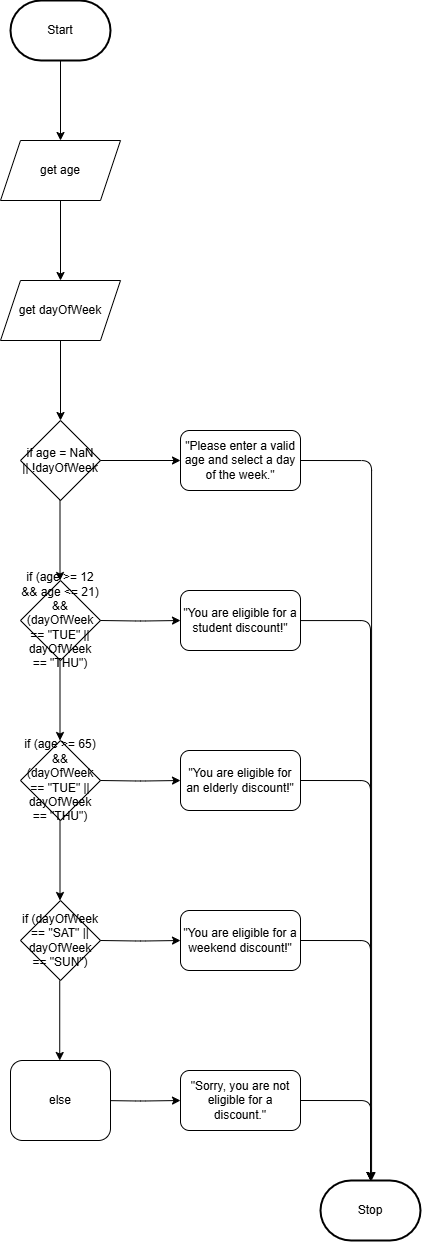

The diagram above was exported from draw.io. Its source (the exported page's mxGraphModel, read from the mxfile embedded in the PNG):
<mxGraphModel dx="686" dy="511" grid="1" gridSize="10" guides="1" tooltips="1" connect="1" arrows="1" fold="1" page="1" pageScale="1" pageWidth="850" pageHeight="1100" math="0" shadow="0">
  <root>
    <mxCell id="0" />
    <mxCell id="1" parent="0" />
    <mxCell id="4" style="edgeStyle=none;html=1;exitX=0.5;exitY=1;exitDx=0;exitDy=0;exitPerimeter=0;entryX=0.5;entryY=0;entryDx=0;entryDy=0;" parent="1" source="5" edge="1">
      <mxGeometry relative="1" as="geometry">
        <mxPoint x="230" y="210" as="targetPoint" />
      </mxGeometry>
    </mxCell>
    <mxCell id="5" value="Start" style="strokeWidth=2;html=1;shape=mxgraph.flowchart.terminator;whiteSpace=wrap;" parent="1" vertex="1">
      <mxGeometry x="180" y="70" width="100" height="60" as="geometry" />
    </mxCell>
    <mxCell id="6" style="edgeStyle=none;html=1;exitX=0.5;exitY=1;exitDx=0;exitDy=0;entryX=0.5;entryY=0;entryDx=0;entryDy=0;" parent="1" target="7" edge="1">
      <mxGeometry relative="1" as="geometry">
        <mxPoint x="230" y="410" as="sourcePoint" />
      </mxGeometry>
    </mxCell>
    <mxCell id="7" value="if age = NaN&lt;div&gt;|| !dayOfWeek&lt;/div&gt;" style="rhombus;whiteSpace=wrap;html=1;" parent="1" vertex="1">
      <mxGeometry x="190" y="490" width="80" height="80" as="geometry" />
    </mxCell>
    <mxCell id="8" style="edgeStyle=orthogonalEdgeStyle;html=1;exitX=1;exitY=0.5;exitDx=0;exitDy=0;entryX=0;entryY=0.5;entryDx=0;entryDy=0;" parent="1" source="7" target="11" edge="1">
      <mxGeometry relative="1" as="geometry">
        <mxPoint x="410" y="460" as="targetPoint" />
      </mxGeometry>
    </mxCell>
    <mxCell id="9" value="get age" style="shape=parallelogram;perimeter=parallelogramPerimeter;whiteSpace=wrap;html=1;fixedSize=1;" parent="1" vertex="1">
      <mxGeometry x="170" y="210" width="120" height="60" as="geometry" />
    </mxCell>
    <mxCell id="10" style="edgeStyle=orthogonalEdgeStyle;html=1;exitX=1;exitY=0.5;exitDx=0;exitDy=0;entryX=0.5;entryY=0;entryDx=0;entryDy=0;entryPerimeter=0;" parent="1" source="11" edge="1" target="27">
      <mxGeometry relative="1" as="geometry">
        <mxPoint x="530" y="1240" as="targetPoint" />
        <mxPoint x="540" y="530" as="sourcePoint" />
        <Array as="points">
          <mxPoint x="541" y="530" />
          <mxPoint x="541" y="1250" />
        </Array>
      </mxGeometry>
    </mxCell>
    <mxCell id="11" value="&quot;Please enter a valid age and select a day of the week.&quot;" style="rounded=1;whiteSpace=wrap;html=1;" parent="1" vertex="1">
      <mxGeometry x="350" y="500" width="120" height="60" as="geometry" />
    </mxCell>
    <mxCell id="12" style="edgeStyle=none;html=1;exitX=0.5;exitY=1;exitDx=0;exitDy=0;entryX=0.5;entryY=0;entryDx=0;entryDy=0;" parent="1" edge="1">
      <mxGeometry relative="1" as="geometry">
        <mxPoint x="229.50000000000045" y="570" as="sourcePoint" />
        <mxPoint x="229.50000000000045" y="650" as="targetPoint" />
      </mxGeometry>
    </mxCell>
    <mxCell id="13" value="if (age &amp;gt;= 12 &amp;amp;&amp;amp; age &amp;lt;= 21) &amp;amp;&amp;amp; (dayOfWeek == &quot;TUE&quot; || dayOfWeek == &quot;THU&quot;)" style="rhombus;whiteSpace=wrap;html=1;" parent="1" vertex="1">
      <mxGeometry x="190" y="650" width="80" height="80" as="geometry" />
    </mxCell>
    <mxCell id="14" style="edgeStyle=orthogonalEdgeStyle;html=1;exitX=1;exitY=0.5;exitDx=0;exitDy=0;entryX=0;entryY=0.5;entryDx=0;entryDy=0;" parent="1" target="16" edge="1">
      <mxGeometry relative="1" as="geometry">
        <mxPoint x="410" y="620" as="targetPoint" />
        <mxPoint x="270" y="690" as="sourcePoint" />
      </mxGeometry>
    </mxCell>
    <mxCell id="15" style="edgeStyle=orthogonalEdgeStyle;html=1;entryX=0.5;entryY=0;entryDx=0;entryDy=0;entryPerimeter=0;" parent="1" source="16" edge="1" target="27">
      <mxGeometry relative="1" as="geometry">
        <mxPoint x="540" y="1100" as="targetPoint" />
      </mxGeometry>
    </mxCell>
    <mxCell id="16" value="&quot;You are eligible for a student discount!&quot;" style="rounded=1;whiteSpace=wrap;html=1;" parent="1" vertex="1">
      <mxGeometry x="350" y="660" width="120" height="60" as="geometry" />
    </mxCell>
    <mxCell id="17" style="edgeStyle=none;html=1;exitX=0.5;exitY=1;exitDx=0;exitDy=0;entryX=0.5;entryY=0;entryDx=0;entryDy=0;" parent="1" edge="1">
      <mxGeometry relative="1" as="geometry">
        <mxPoint x="229.50000000000045" y="730" as="sourcePoint" />
        <mxPoint x="229.50000000000045" y="810" as="targetPoint" />
      </mxGeometry>
    </mxCell>
    <mxCell id="18" value="if (age &amp;gt;= 65) &amp;amp;&amp;amp; (dayOfWeek == &quot;TUE&quot; || dayOfWeek == &quot;THU&quot;)" style="rhombus;whiteSpace=wrap;html=1;" parent="1" vertex="1">
      <mxGeometry x="190" y="810" width="80" height="80" as="geometry" />
    </mxCell>
    <mxCell id="19" style="edgeStyle=orthogonalEdgeStyle;html=1;exitX=1;exitY=0.5;exitDx=0;exitDy=0;entryX=0;entryY=0.5;entryDx=0;entryDy=0;" parent="1" target="21" edge="1">
      <mxGeometry relative="1" as="geometry">
        <mxPoint x="410" y="780" as="targetPoint" />
        <mxPoint x="270" y="850" as="sourcePoint" />
      </mxGeometry>
    </mxCell>
    <mxCell id="20" style="edgeStyle=orthogonalEdgeStyle;html=1;exitX=1;exitY=0.5;exitDx=0;exitDy=0;entryX=0.5;entryY=0;entryDx=0;entryDy=0;entryPerimeter=0;" parent="1" source="21" edge="1" target="27">
      <mxGeometry relative="1" as="geometry">
        <mxPoint x="540" y="1100" as="targetPoint" />
      </mxGeometry>
    </mxCell>
    <mxCell id="21" value="&quot;You are eligible for an elderly discount!&quot;" style="rounded=1;whiteSpace=wrap;html=1;" parent="1" vertex="1">
      <mxGeometry x="350" y="820" width="120" height="60" as="geometry" />
    </mxCell>
    <mxCell id="22" style="edgeStyle=none;html=1;exitX=0.5;exitY=1;exitDx=0;exitDy=0;entryX=0.5;entryY=0;entryDx=0;entryDy=0;" parent="1" edge="1">
      <mxGeometry relative="1" as="geometry">
        <mxPoint x="229.50000000000045" y="890" as="sourcePoint" />
        <mxPoint x="229.50000000000045" y="970" as="targetPoint" />
      </mxGeometry>
    </mxCell>
    <mxCell id="23" value="if (dayOfWeek == &quot;SAT&quot; || dayOfWeek == &quot;SUN&quot;)" style="rhombus;whiteSpace=wrap;html=1;" parent="1" vertex="1">
      <mxGeometry x="190" y="970" width="80" height="80" as="geometry" />
    </mxCell>
    <mxCell id="24" style="edgeStyle=orthogonalEdgeStyle;html=1;exitX=1;exitY=0.5;exitDx=0;exitDy=0;entryX=0;entryY=0.5;entryDx=0;entryDy=0;" parent="1" target="26" edge="1">
      <mxGeometry relative="1" as="geometry">
        <mxPoint x="410" y="940" as="targetPoint" />
        <mxPoint x="270" y="1010" as="sourcePoint" />
      </mxGeometry>
    </mxCell>
    <mxCell id="25" style="edgeStyle=orthogonalEdgeStyle;html=1;exitX=1;exitY=0.5;exitDx=0;exitDy=0;entryX=0.5;entryY=0;entryDx=0;entryDy=0;entryPerimeter=0;" parent="1" source="26" edge="1" target="27">
      <mxGeometry relative="1" as="geometry">
        <mxPoint x="540" y="1100" as="targetPoint" />
      </mxGeometry>
    </mxCell>
    <mxCell id="26" value="&quot;You are eligible for a weekend discount!&quot;" style="rounded=1;whiteSpace=wrap;html=1;" parent="1" vertex="1">
      <mxGeometry x="350" y="980" width="120" height="60" as="geometry" />
    </mxCell>
    <mxCell id="27" value="Stop" style="strokeWidth=2;html=1;shape=mxgraph.flowchart.terminator;whiteSpace=wrap;" parent="1" vertex="1">
      <mxGeometry x="490" y="1250" width="100" height="60" as="geometry" />
    </mxCell>
    <mxCell id="30" style="edgeStyle=none;html=1;exitX=0.5;exitY=1;exitDx=0;exitDy=0;exitPerimeter=0;entryX=0.5;entryY=0;entryDx=0;entryDy=0;" parent="1" edge="1">
      <mxGeometry relative="1" as="geometry">
        <mxPoint x="230" y="350" as="targetPoint" />
        <mxPoint x="230" y="270" as="sourcePoint" />
      </mxGeometry>
    </mxCell>
    <mxCell id="31" value="get dayOfWeek" style="shape=parallelogram;perimeter=parallelogramPerimeter;whiteSpace=wrap;html=1;fixedSize=1;" parent="1" vertex="1">
      <mxGeometry x="170" y="350" width="120" height="60" as="geometry" />
    </mxCell>
    <mxCell id="33" style="edgeStyle=orthogonalEdgeStyle;html=1;exitX=1;exitY=0.5;exitDx=0;exitDy=0;entryX=0;entryY=0.5;entryDx=0;entryDy=0;" edge="1" parent="1" target="35">
      <mxGeometry relative="1" as="geometry">
        <mxPoint x="410" y="1100" as="targetPoint" />
        <mxPoint x="270" y="1170" as="sourcePoint" />
      </mxGeometry>
    </mxCell>
    <mxCell id="34" style="edgeStyle=orthogonalEdgeStyle;html=1;exitX=1;exitY=0.5;exitDx=0;exitDy=0;" edge="1" parent="1" source="35">
      <mxGeometry relative="1" as="geometry">
        <mxPoint x="540" y="1250" as="targetPoint" />
      </mxGeometry>
    </mxCell>
    <mxCell id="35" value="&quot;Sorry, you are not eligible for a discount.&quot;" style="rounded=1;whiteSpace=wrap;html=1;" vertex="1" parent="1">
      <mxGeometry x="350" y="1140" width="120" height="60" as="geometry" />
    </mxCell>
    <mxCell id="36" style="edgeStyle=none;html=1;exitX=0.5;exitY=1;exitDx=0;exitDy=0;entryX=0.5;entryY=0;entryDx=0;entryDy=0;" edge="1" parent="1">
      <mxGeometry relative="1" as="geometry">
        <mxPoint x="229.23000000000044" y="1050" as="sourcePoint" />
        <mxPoint x="229.23000000000044" y="1130" as="targetPoint" />
      </mxGeometry>
    </mxCell>
    <mxCell id="37" value="else" style="rounded=1;whiteSpace=wrap;html=1;" vertex="1" parent="1">
      <mxGeometry x="180" y="1130" width="100" height="80" as="geometry" />
    </mxCell>
  </root>
</mxGraphModel>